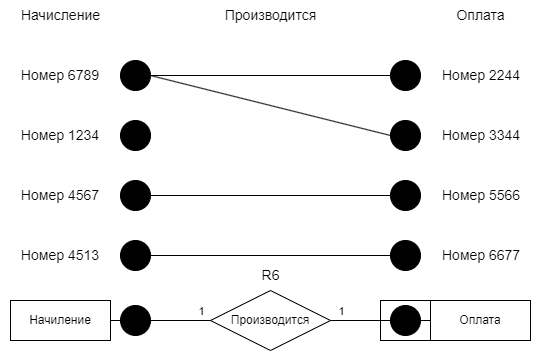

The diagram above was exported from draw.io. Its source (the exported page's mxGraphModel, read from the mxfile embedded in the PNG):
<mxGraphModel dx="1434" dy="884" grid="1" gridSize="10" guides="1" tooltips="1" connect="1" arrows="1" fold="1" page="1" pageScale="1" pageWidth="827" pageHeight="1169" math="0" shadow="0">
  <root>
    <mxCell id="0" />
    <mxCell id="1" parent="0" />
    <mxCell id="rmErcbGeuZvjCyu49aF1-31" value="Начиление" style="whiteSpace=wrap;html=1;align=center;gradientColor=none;" vertex="1" parent="1">
      <mxGeometry x="30" y="440" width="100" height="40" as="geometry" />
    </mxCell>
    <mxCell id="rmErcbGeuZvjCyu49aF1-32" style="edgeStyle=orthogonalEdgeStyle;rounded=0;orthogonalLoop=1;jettySize=auto;html=1;entryX=0;entryY=0.5;entryDx=0;entryDy=0;endArrow=none;endFill=0;" edge="1" parent="1" source="rmErcbGeuZvjCyu49aF1-38" target="rmErcbGeuZvjCyu49aF1-34">
      <mxGeometry relative="1" as="geometry" />
    </mxCell>
    <mxCell id="rmErcbGeuZvjCyu49aF1-33" value="Производится" style="shape=rhombus;perimeter=rhombusPerimeter;whiteSpace=wrap;html=1;align=center;" vertex="1" parent="1">
      <mxGeometry x="230" y="430" width="120" height="60" as="geometry" />
    </mxCell>
    <mxCell id="rmErcbGeuZvjCyu49aF1-34" value="Оплата" style="whiteSpace=wrap;html=1;align=center;" vertex="1" parent="1">
      <mxGeometry x="450" y="440" width="100" height="40" as="geometry" />
    </mxCell>
    <mxCell id="rmErcbGeuZvjCyu49aF1-35" value="" style="endArrow=none;html=1;rounded=0;entryX=0;entryY=0.5;entryDx=0;entryDy=0;exitX=1;exitY=0.5;exitDx=0;exitDy=0;startArrow=none;startFill=0;endFill=0;" edge="1" parent="1" source="rmErcbGeuZvjCyu49aF1-41" target="rmErcbGeuZvjCyu49aF1-33">
      <mxGeometry relative="1" as="geometry">
        <mxPoint x="30" y="460" as="sourcePoint" />
        <mxPoint x="190" y="460" as="targetPoint" />
      </mxGeometry>
    </mxCell>
    <mxCell id="rmErcbGeuZvjCyu49aF1-36" value="" style="edgeStyle=orthogonalEdgeStyle;rounded=0;orthogonalLoop=1;jettySize=auto;html=1;entryX=0;entryY=0.5;entryDx=0;entryDy=0;endArrow=none;endFill=0;" edge="1" parent="1" source="rmErcbGeuZvjCyu49aF1-33" target="rmErcbGeuZvjCyu49aF1-38">
      <mxGeometry relative="1" as="geometry">
        <mxPoint x="350" y="460" as="sourcePoint" />
        <mxPoint x="450" y="460" as="targetPoint" />
      </mxGeometry>
    </mxCell>
    <mxCell id="rmErcbGeuZvjCyu49aF1-37" value="1" style="edgeLabel;html=1;align=center;verticalAlign=middle;resizable=0;points=[];" vertex="1" connectable="0" parent="rmErcbGeuZvjCyu49aF1-36">
      <mxGeometry x="-0.0857" relative="1" as="geometry">
        <mxPoint x="-17" y="-10" as="offset" />
      </mxGeometry>
    </mxCell>
    <mxCell id="rmErcbGeuZvjCyu49aF1-38" value="" style="ellipse;whiteSpace=wrap;html=1;aspect=fixed;fillColor=#000000;" vertex="1" parent="1">
      <mxGeometry x="410" y="445" width="30" height="30" as="geometry" />
    </mxCell>
    <mxCell id="rmErcbGeuZvjCyu49aF1-39" value="" style="endArrow=none;html=1;rounded=0;entryX=0;entryY=0.5;entryDx=0;entryDy=0;exitX=1;exitY=0.5;exitDx=0;exitDy=0;startArrow=none;startFill=0;endFill=0;" edge="1" parent="1" source="rmErcbGeuZvjCyu49aF1-31" target="rmErcbGeuZvjCyu49aF1-41">
      <mxGeometry relative="1" as="geometry">
        <mxPoint x="130" y="460" as="sourcePoint" />
        <mxPoint x="230" y="460" as="targetPoint" />
      </mxGeometry>
    </mxCell>
    <mxCell id="rmErcbGeuZvjCyu49aF1-40" value="1" style="edgeLabel;html=1;align=center;verticalAlign=middle;resizable=0;points=[];" vertex="1" connectable="0" parent="rmErcbGeuZvjCyu49aF1-39">
      <mxGeometry x="-0.0286" relative="1" as="geometry">
        <mxPoint x="85" y="-10" as="offset" />
      </mxGeometry>
    </mxCell>
    <mxCell id="rmErcbGeuZvjCyu49aF1-41" value="" style="ellipse;whiteSpace=wrap;html=1;aspect=fixed;fillColor=#000000;" vertex="1" parent="1">
      <mxGeometry x="140" y="445" width="30" height="30" as="geometry" />
    </mxCell>
    <mxCell id="rmErcbGeuZvjCyu49aF1-42" style="rounded=0;orthogonalLoop=1;jettySize=auto;html=1;entryX=0;entryY=0.5;entryDx=0;entryDy=0;endArrow=none;endFill=0;" edge="1" parent="1" source="rmErcbGeuZvjCyu49aF1-43" target="rmErcbGeuZvjCyu49aF1-49">
      <mxGeometry relative="1" as="geometry" />
    </mxCell>
    <mxCell id="rmErcbGeuZvjCyu49aF1-43" value="" style="ellipse;whiteSpace=wrap;html=1;aspect=fixed;fillColor=#000000;" vertex="1" parent="1">
      <mxGeometry x="140" y="380" width="30" height="30" as="geometry" />
    </mxCell>
    <mxCell id="rmErcbGeuZvjCyu49aF1-44" value="" style="ellipse;whiteSpace=wrap;html=1;aspect=fixed;fillColor=#000000;" vertex="1" parent="1">
      <mxGeometry x="140" y="320" width="30" height="30" as="geometry" />
    </mxCell>
    <mxCell id="rmErcbGeuZvjCyu49aF1-45" value="" style="ellipse;whiteSpace=wrap;html=1;aspect=fixed;fillColor=#000000;" vertex="1" parent="1">
      <mxGeometry x="140" y="260" width="30" height="30" as="geometry" />
    </mxCell>
    <mxCell id="rmErcbGeuZvjCyu49aF1-46" style="rounded=0;orthogonalLoop=1;jettySize=auto;html=1;entryX=0;entryY=0.5;entryDx=0;entryDy=0;endArrow=none;endFill=0;" edge="1" parent="1" source="rmErcbGeuZvjCyu49aF1-48" target="rmErcbGeuZvjCyu49aF1-53">
      <mxGeometry relative="1" as="geometry" />
    </mxCell>
    <mxCell id="rmErcbGeuZvjCyu49aF1-47" style="rounded=0;orthogonalLoop=1;jettySize=auto;html=1;exitX=1;exitY=0.5;exitDx=0;exitDy=0;entryX=0;entryY=0.5;entryDx=0;entryDy=0;endArrow=none;endFill=0;" edge="1" parent="1" source="rmErcbGeuZvjCyu49aF1-48" target="rmErcbGeuZvjCyu49aF1-52">
      <mxGeometry relative="1" as="geometry" />
    </mxCell>
    <mxCell id="rmErcbGeuZvjCyu49aF1-48" value="" style="ellipse;whiteSpace=wrap;html=1;aspect=fixed;fillColor=#000000;" vertex="1" parent="1">
      <mxGeometry x="140" y="200" width="30" height="30" as="geometry" />
    </mxCell>
    <mxCell id="rmErcbGeuZvjCyu49aF1-49" value="" style="ellipse;whiteSpace=wrap;html=1;aspect=fixed;fillColor=#000000;" vertex="1" parent="1">
      <mxGeometry x="410" y="380" width="30" height="30" as="geometry" />
    </mxCell>
    <mxCell id="rmErcbGeuZvjCyu49aF1-50" value="" style="ellipse;whiteSpace=wrap;html=1;aspect=fixed;fillColor=#000000;" vertex="1" parent="1">
      <mxGeometry x="410" y="320" width="30" height="30" as="geometry" />
    </mxCell>
    <mxCell id="rmErcbGeuZvjCyu49aF1-51" style="rounded=0;orthogonalLoop=1;jettySize=auto;html=1;entryX=1;entryY=0.5;entryDx=0;entryDy=0;endArrow=none;endFill=0;exitX=0;exitY=0.5;exitDx=0;exitDy=0;" edge="1" parent="1" source="rmErcbGeuZvjCyu49aF1-50" target="rmErcbGeuZvjCyu49aF1-44">
      <mxGeometry relative="1" as="geometry" />
    </mxCell>
    <mxCell id="rmErcbGeuZvjCyu49aF1-52" value="" style="ellipse;whiteSpace=wrap;html=1;aspect=fixed;fillColor=#000000;" vertex="1" parent="1">
      <mxGeometry x="410" y="260" width="30" height="30" as="geometry" />
    </mxCell>
    <mxCell id="rmErcbGeuZvjCyu49aF1-53" value="" style="ellipse;whiteSpace=wrap;html=1;aspect=fixed;fillColor=#000000;" vertex="1" parent="1">
      <mxGeometry x="410" y="200" width="30" height="30" as="geometry" />
    </mxCell>
    <mxCell id="rmErcbGeuZvjCyu49aF1-55" value="&lt;font style=&quot;font-size: 14px;&quot;&gt;Производится&lt;/font&gt;" style="text;html=1;align=center;verticalAlign=middle;resizable=0;points=[];autosize=1;strokeColor=none;fillColor=none;" vertex="1" parent="1">
      <mxGeometry x="235" y="140" width="110" height="30" as="geometry" />
    </mxCell>
    <mxCell id="rmErcbGeuZvjCyu49aF1-56" value="&lt;font style=&quot;font-size: 14px;&quot;&gt;Оплата&lt;/font&gt;" style="text;html=1;align=center;verticalAlign=middle;resizable=0;points=[];autosize=1;strokeColor=none;fillColor=none;" vertex="1" parent="1">
      <mxGeometry x="465" y="140" width="70" height="30" as="geometry" />
    </mxCell>
    <mxCell id="rmErcbGeuZvjCyu49aF1-61" value="&lt;span style=&quot;font-size: 14px;&quot;&gt;Номер 2244&lt;/span&gt;" style="text;html=1;align=left;verticalAlign=middle;resizable=0;points=[];autosize=1;strokeColor=none;fillColor=none;" vertex="1" parent="1">
      <mxGeometry x="460" y="200" width="100" height="30" as="geometry" />
    </mxCell>
    <mxCell id="rmErcbGeuZvjCyu49aF1-62" value="&lt;span style=&quot;font-size: 14px;&quot;&gt;Номер 3344&lt;/span&gt;" style="text;html=1;align=left;verticalAlign=middle;resizable=0;points=[];autosize=1;strokeColor=none;fillColor=none;" vertex="1" parent="1">
      <mxGeometry x="460" y="260" width="100" height="30" as="geometry" />
    </mxCell>
    <mxCell id="rmErcbGeuZvjCyu49aF1-63" value="&lt;span style=&quot;font-size: 14px;&quot;&gt;Номер 5566&lt;/span&gt;" style="text;html=1;align=left;verticalAlign=middle;resizable=0;points=[];autosize=1;strokeColor=none;fillColor=none;" vertex="1" parent="1">
      <mxGeometry x="460" y="320" width="100" height="30" as="geometry" />
    </mxCell>
    <mxCell id="rmErcbGeuZvjCyu49aF1-64" value="&lt;span style=&quot;font-size: 14px;&quot;&gt;Номер 6677&lt;/span&gt;" style="text;html=1;align=left;verticalAlign=middle;resizable=0;points=[];autosize=1;strokeColor=none;fillColor=none;" vertex="1" parent="1">
      <mxGeometry x="460" y="380" width="100" height="30" as="geometry" />
    </mxCell>
    <mxCell id="rmErcbGeuZvjCyu49aF1-65" value="&lt;span style=&quot;font-size: 14px;&quot;&gt;R6&lt;/span&gt;" style="text;html=1;align=center;verticalAlign=middle;resizable=0;points=[];autosize=1;strokeColor=none;fillColor=none;" vertex="1" parent="1">
      <mxGeometry x="270" y="400" width="40" height="30" as="geometry" />
    </mxCell>
    <mxCell id="rmErcbGeuZvjCyu49aF1-66" value="" style="rounded=0;whiteSpace=wrap;html=1;fillColor=none;" vertex="1" parent="1">
      <mxGeometry x="400" y="440" width="50" height="40" as="geometry" />
    </mxCell>
    <mxCell id="rmErcbGeuZvjCyu49aF1-67" value="&lt;font style=&quot;font-size: 14px;&quot;&gt;Начисление&lt;/font&gt;" style="text;html=1;align=center;verticalAlign=middle;resizable=0;points=[];autosize=1;strokeColor=none;fillColor=none;" vertex="1" parent="1">
      <mxGeometry x="30" y="140" width="100" height="30" as="geometry" />
    </mxCell>
    <mxCell id="rmErcbGeuZvjCyu49aF1-68" value="&lt;div style=&quot;&quot;&gt;&lt;span style=&quot;font-size: 14px; background-color: initial;&quot;&gt;Номер 6789&lt;/span&gt;&lt;/div&gt;" style="text;html=1;align=right;verticalAlign=middle;resizable=0;points=[];autosize=1;strokeColor=none;fillColor=none;" vertex="1" parent="1">
      <mxGeometry x="20" y="200" width="100" height="30" as="geometry" />
    </mxCell>
    <mxCell id="rmErcbGeuZvjCyu49aF1-69" value="&lt;span style=&quot;font-size: 14px;&quot;&gt;Номер 1234&lt;/span&gt;" style="text;html=1;align=right;verticalAlign=middle;resizable=0;points=[];autosize=1;strokeColor=none;fillColor=none;" vertex="1" parent="1">
      <mxGeometry x="20" y="260" width="100" height="30" as="geometry" />
    </mxCell>
    <mxCell id="rmErcbGeuZvjCyu49aF1-70" value="&lt;span style=&quot;font-size: 14px;&quot;&gt;Номер 4567&lt;/span&gt;" style="text;html=1;align=right;verticalAlign=middle;resizable=0;points=[];autosize=1;strokeColor=none;fillColor=none;" vertex="1" parent="1">
      <mxGeometry x="20" y="320" width="100" height="30" as="geometry" />
    </mxCell>
    <mxCell id="rmErcbGeuZvjCyu49aF1-71" value="&lt;span style=&quot;font-size: 14px;&quot;&gt;Номер 4513&lt;/span&gt;" style="text;html=1;align=right;verticalAlign=middle;resizable=0;points=[];autosize=1;strokeColor=none;fillColor=none;" vertex="1" parent="1">
      <mxGeometry x="20" y="380" width="100" height="30" as="geometry" />
    </mxCell>
  </root>
</mxGraphModel>